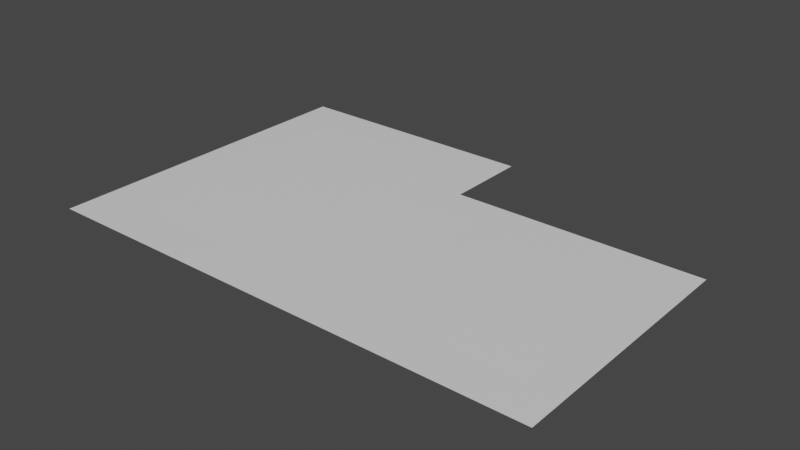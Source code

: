 # Source: base.blend  (saved by Blender 2.91.10; exported with 4.5.12 LTS)
import bpy
from mathutils import Matrix  # noqa: F401  (used for matrix-valued properties, if any)

bpy.ops.wm.read_factory_settings(use_empty=True)
scene = bpy.context.scene
scene.name = 'Scene'

# ---- collections
col_collection = bpy.data.collections.new('Collection'); scene.collection.children.link(col_collection)

# ---- materials (node trees are filled in below, after node groups)
mat_metalfloor = bpy.data.materials.new('MetalFloor')
mat_metalfloor.use_transparent_shadow = False
mat_floor1 = bpy.data.materials.new('Floor1')
mat_floor1.alpha_threshold = 0.0
mat_floor1.use_transparent_shadow = False
mat_floor1.line_color = (0.0, 0.0, 0.0, 1.0)

# ---- material node trees
mat_metalfloor.use_nodes = True; mat_metalfloor.node_tree.nodes.clear()
_N = mat_metalfloor.node_tree.nodes; _L = mat_metalfloor.node_tree.links
n0 = _N.new('ShaderNodeBsdfPrincipled'); n0.name = 'Principled BSDF'; n0.location = (10, 300)
n0.distribution = 'GGX'
n0.subsurface_method = 'BURLEY'
n0.inputs[3].default_value = 1.45
n0.inputs[27].default_value = (0.0, 0.0, 0.0, 1.0)
n0.inputs[28].default_value = 1.0
n1 = _N.new('ShaderNodeOutputMaterial'); n1.name = 'Material Output'; n1.location = (300, 300)
_L.new(n0.outputs[0], n1.inputs[0])
n1.is_active_output = True
mat_floor1.use_nodes = True; mat_floor1.node_tree.nodes.clear()
_N = mat_floor1.node_tree.nodes; _L = mat_floor1.node_tree.links
n0 = _N.new('ShaderNodeOutputMaterial'); n0.name = 'Material Output'; n0.location = (300, 300)
n1 = _N.new('ShaderNodeBsdfPrincipled'); n1.name = 'Principled BSDF'; n1.location = (10, 300)
n1.distribution = 'GGX'
n1.subsurface_method = 'BURLEY'
n1.inputs[2].default_value = 0.4
n1.inputs[3].default_value = 1.45
n1.inputs[27].default_value = (0.0, 0.0, 0.0, 1.0)
n1.inputs[28].default_value = 1.0
_L.new(n1.outputs[0], n0.inputs[0])
n0.is_active_output = True

# ---- world
world_world = bpy.data.worlds.new('World'); scene.world = world_world
world_world.use_nodes = True; world_world.node_tree.nodes.clear()
_N = world_world.node_tree.nodes; _L = world_world.node_tree.links
n0 = _N.new('ShaderNodeOutputWorld'); n0.name = 'World Output'; n0.location = (300, 300)
n1 = _N.new('ShaderNodeBackground'); n1.name = 'Background'; n1.location = (10, 300)
n1.inputs[0].default_value = (0.05088, 0.05088, 0.05088, 1.0)
_L.new(n1.outputs[0], n0.inputs[0])
n0.is_active_output = True
world_world.color = (0.05088, 0.05088, 0.05088)
world_world.use_sun_shadow = False
world_world.sun_shadow_jitter_overblur = 0.0

# ---- meshes
me_plane = bpy.data.meshes.new('Plane')
me_plane.from_pydata([(-0.7395, -0.4768, 0.0), (0.7014, -0.4768, 0.0), (-0.7395, 0.4831, 0.0), (-0.7395, 0.00318, 0.0), (-0.009921, -0.4768, 0.0), (0.7014, 0.00318, 0.0), (-0.009921, 0.4831, 0.0), (-0.009921, 0.00318, 0.0), (-0.7395, -0.2368, 0.0), (0.2574, -0.4768, 0.0), (0.7014, 0.2432, 0.0), (-0.3793, 0.4831, 0.0), (-0.7395, 0.2432, 0.0), (-0.3793, -0.4768, 0.0), (0.7014, -0.2368, 0.0), (0.4011, -0.1168, 0.0), (-0.009921, 0.2432, 0.0), (-0.009921, -0.2368, 0.0), (-0.3793, 0.00318, 0.0), (0.2574, 0.00318, 0.0), (0.2574, -0.2368, 0.0), (-0.3793, -0.2368, 0.0), (-0.3793, 0.2432, 0.0), (0.2574, 0.2432, 0.0), (-0.7395, -0.3465, 0.0), (0.6009, -0.4768, 0.0), (0.4011, -0.3462, 0.0), (-0.6054, 0.4831, 0.0), (-0.7395, 0.1232, 0.0), (-0.137, -0.4768, 0.0), (0.7014, -0.1168, 0.0), (0.4011, 0.1229, 0.0), (-0.009921, 0.3632, 0.0), (-0.009921, -0.1168, 0.0), (-0.6052, 0.00318, 0.0), (0.1176, 0.00318, 0.0), (-0.7395, -0.1168, 0.0), (0.1176, -0.4768, 0.0), (0.7014, 0.1232, 0.0), (-0.137, 0.4831, 0.0), (-0.7395, 0.3632, 0.0), (-0.6054, -0.4768, 0.0), (0.7014, -0.3465, 0.0), (0.4009, -0.4768, 0.0), (-0.009921, 0.1229, 0.0), (-0.009921, -0.3465, 0.0), (-0.137, 0.00318, 0.0), (0.6007, 0.00318, 0.0), (0.2574, -0.1168, 0.0), (0.2574, -0.3465, 0.0), (0.1176, -0.2368, 0.0), (0.6007, -0.2368, 0.0), (-0.3793, -0.1168, 0.0), (-0.3793, -0.3465, 0.0), (-0.6052, -0.2368, 0.0), (-0.137, -0.2368, 0.0), (-0.3793, 0.3629, 0.0), (-0.3793, 0.1232, 0.0), (-0.6052, 0.2432, 0.0), (-0.137, 0.2432, 0.0), (0.4009, 0.2432, 0.0), (0.2574, 0.1232, 0.0), (0.1176, 0.2432, 0.0), (0.6009, 0.2432, 0.0), (0.6007, 0.1229, 0.0), (0.1173, 0.1229, 0.0), (0.4011, -0.2368, 0.0), (-0.1372, 0.1229, 0.0), (-0.6052, 0.1232, 0.0), (-0.6052, 0.3629, 0.0), (-0.137, -0.3465, 0.0), (-0.6052, -0.3462, 0.0), (-0.6052, -0.1168, 0.0), (0.6007, -0.3462, 0.0), (0.1173, -0.3462, 0.0), (0.1173, -0.1168, 0.0), (0.6007, -0.1168, 0.0), (-0.137, -0.1168, 0.0), (-0.1372, 0.3629, 0.0), (0.4011, 0.00318, 0.0), (0.4009, -0.1168, 0.0), (0.4009, 0.00318, 0.0), (0.4009, -0.3465, 0.0), (0.4009, -0.2368, 0.0), (0.4009, 0.1232, 0.0), (0.6009, -0.3465, 0.0), (0.6009, 0.00318, 0.0), (0.6009, 0.1232, 0.0), (0.1173, 0.00318, 0.0), (0.1176, 0.1232, 0.0), (-0.009921, 0.1232, 0.0), (-0.137, 0.1232, 0.0), (-0.1372, 0.2432, 0.0), (-0.6054, 0.1232, 0.0), (-0.6054, 0.2432, 0.0), (-0.6054, 0.00318, 0.0), (-0.6054, 0.3632, 0.0), (-0.3793, 0.3632, 0.0), (-0.137, -0.3462, 0.0), (-0.3793, -0.3462, 0.0), (-0.009921, -0.3462, 0.0), (-0.6054, -0.3465, 0.0), (-0.6054, -0.2368, 0.0), (-0.6054, -0.1168, 0.0), (0.6009, -0.2368, 0.0), (0.1176, -0.3465, 0.0), (0.1173, -0.2368, 0.0), (0.1176, -0.1168, 0.0), (0.6009, -0.1168, 0.0), (-0.137, 0.3632, 0.0), (0.4011, -0.1169, -0.0002887), (0.4011, 0.003132, -0.0002887), (0.4011, -0.3465, -0.0002887), (0.4011, -0.2369, -0.0002887), (0.4011, 0.1231, -0.0002887), (-0.3791, 0.2431, -0.0002887), (-0.3791, 0.3629, -0.0002887), (0.6011, -0.3465, -0.0002887), (0.6011, 0.003132, -0.0002887), (0.6011, 0.1231, -0.0002887), (0.1177, 0.003132, -0.0002887), (0.1177, 0.1231, -0.0002887), (-0.009739, 0.1231, -0.0002887), (-0.1368, 0.1231, -0.0002887), (-0.1368, 0.2431, -0.0002887), (-0.1368, 0.003132, -0.0002887), (-0.137, 0.1229, -0.0002887), (-0.6052, 0.1231, -0.0002887), (-0.6052, 0.2431, -0.0002887), (-0.6052, 0.003132, -0.0002887), (-0.6052, 0.3631, -0.0002887), (-0.3791, 0.3631, -0.0002887), (-0.1368, -0.3463, -0.0002887), (-0.1368, -0.2369, -0.0002887), (-0.1368, -0.3465, -0.0002887), (-0.3791, -0.3465, -0.0002887), (-0.009739, -0.3465, -0.0002887), (-0.6052, -0.3465, -0.0002887), (-0.6052, -0.2369, -0.0002887), (-0.6052, -0.1169, -0.0002887), (0.6011, -0.2369, -0.0002887), (0.1177, -0.3465, -0.0002887), (0.1177, -0.2369, -0.0002887), (0.1177, -0.1169, -0.0002887), (0.6011, -0.1169, -0.0002887), (-0.1368, -0.1169, -0.0002887), (-0.1368, 0.3631, -0.0002887), (0.4013, -0.1169, -0.0002887), (0.4013, 0.003132, -0.0002887), (0.4013, -0.3463, -0.0002887), (0.4013, -0.2369, -0.0002887), (0.4013, 0.1229, -0.0002887), (0.6009, -0.3463, -0.0002887), (0.6009, 0.003132, -0.0002887), (0.6009, 0.1229, -0.0002887), (0.1175, 0.003132, -0.0002887), (0.1175, 0.1229, -0.0002887), (-0.009739, 0.1229, -0.0002887), (-0.137, 0.2431, -0.0002887), (-0.605, 0.1231, -0.0002887), (-0.605, 0.2431, -0.0002887), (-0.605, 0.003132, -0.0002887), (-0.605, 0.3629, -0.0002887), (-0.3791, -0.3463, -0.0002887), (-0.009739, -0.3463, -0.0002887), (-0.605, -0.3463, -0.0002887), (-0.605, -0.2369, -0.0002887), (-0.605, -0.1169, -0.0002887), (0.6009, -0.2369, -0.0002887), (0.1175, -0.3463, -0.0002887), (0.1175, -0.2369, -0.0002887), (0.1175, -0.1169, -0.0002887), (0.6009, -0.1169, -0.0002887), (-0.137, 0.3629, -0.0002887)], [], [(109, 32, 6, 39), (77, 33, 7, 46), (108, 30, 5, 86), (107, 48, 19, 35), (105, 49, 20, 50), (85, 42, 14, 104), (72, 52, 18, 34), (71, 99, 21, 54), (98, 100, 17, 55), (96, 97, 11, 27), (68, 57, 22, 58), (91, 90, 16, 59), (61, 84, 60, 23), (89, 61, 23, 62), (87, 38, 10, 63), (84, 87, 63, 60), (79, 47, 64, 31), (86, 5, 38, 87), (90, 89, 62, 16), (7, 88, 65, 44), (35, 19, 61, 89), (49, 82, 83, 20), (20, 83, 80, 48), (48, 80, 81, 19), (57, 67, 92, 22), (18, 46, 67, 57), (46, 7, 44, 67), (28, 93, 94, 12), (3, 95, 93, 28), (34, 18, 57, 68), (40, 96, 27, 2), (12, 94, 96, 40), (58, 22, 56, 69), (99, 98, 55, 21), (13, 29, 70, 53), (29, 4, 45, 70), (24, 101, 102, 8), (0, 41, 101, 24), (41, 13, 53, 101), (36, 103, 95, 3), (8, 102, 103, 36), (54, 21, 52, 72), (26, 73, 51, 66), (43, 25, 85, 82), (25, 1, 42, 85), (100, 74, 106, 17), (4, 37, 105, 45), (37, 9, 49, 105), (33, 75, 88, 7), (17, 106, 75, 33), (50, 20, 48, 107), (15, 76, 47, 79), (66, 51, 76, 15), (104, 14, 30, 108), (52, 77, 46, 18), (21, 55, 77, 52), (55, 17, 33, 77), (97, 109, 39, 11), (22, 92, 78, 56), (59, 16, 32, 109), (9, 43, 82, 49), (19, 81, 84, 61), (70, 45, 136, 134), (55, 77, 145, 133), (98, 99, 163, 132), (53, 70, 134, 135), (46, 77, 145, 125), (69, 56, 116, 162), (58, 69, 162, 160), (55, 98, 132, 133), (34, 68, 159, 161), (97, 96, 130, 131), (104, 108, 144, 140), (68, 58, 160, 159), (82, 85, 117, 112), (108, 86, 118, 144), (67, 44, 157, 126), (96, 94, 128, 130), (92, 67, 126, 158), (84, 81, 111, 114), (31, 64, 154, 151), (50, 107, 143, 142), (66, 15, 147, 150), (22, 56, 116, 115), (107, 35, 120, 143), (44, 65, 156, 157), (93, 95, 129, 127), (65, 88, 155, 156), (94, 93, 127, 128), (45, 105, 141, 136), (64, 47, 153, 154), (83, 82, 112, 113), (147, 148, 111, 110), (149, 150, 113, 112), (148, 151, 114, 111), (152, 149, 112, 117), (154, 153, 118, 119), (156, 155, 120, 121), (157, 156, 121, 122), (150, 147, 110, 113), (151, 154, 119, 114), (158, 126, 123, 124), (126, 157, 122, 123), (159, 160, 128, 127), (161, 159, 127, 129), (160, 162, 130, 128), (162, 116, 131, 130), (132, 163, 135, 134), (164, 132, 134, 136), (165, 166, 138, 137), (163, 165, 137, 135), (167, 161, 129, 139), (166, 167, 139, 138), (168, 152, 117, 140), (170, 169, 141, 142), (169, 164, 136, 141), (155, 171, 143, 120), (171, 170, 142, 143), (153, 172, 144, 118), (172, 168, 140, 144), (173, 158, 124, 146), (116, 173, 146, 131), (86, 87, 119, 118), (100, 98, 132, 164), (102, 101, 137, 138), (71, 54, 166, 165), (99, 71, 165, 163), (72, 34, 161, 167), (59, 109, 146, 124), (101, 53, 135, 137), (35, 89, 121, 120), (54, 72, 167, 166), (109, 97, 131, 146), (95, 103, 139, 129), (89, 90, 122, 121), (51, 73, 152, 168), (103, 102, 138, 139), (106, 74, 169, 170), (81, 80, 110, 111), (80, 83, 113, 110), (74, 100, 164, 169), (88, 75, 171, 155), (85, 104, 140, 117), (75, 106, 170, 171), (87, 84, 114, 119), (47, 76, 172, 153), (15, 79, 148, 147), (91, 59, 124, 123), (76, 51, 168, 172), (26, 66, 150, 149), (46, 67, 126, 125), (78, 92, 158, 173), (79, 31, 151, 148), (105, 50, 142, 141), (56, 78, 173, 116), (73, 26, 149, 152), (90, 91, 123, 122)])
me_plane.polygons.foreach_set('material_index', [1, 0, 1, 1, 1, 1, 0, 0, 0, 1, 0, 1, 1, 1, 1, 1, 0, 1, 1, 0, 1, 1, 1, 1, 0, 0, 0, 1, 1, 0, 1, 1, 0, 0, 1, 1, 1, 1, 1, 1, 1, 0, 0, 1, 1, 0, 1, 1, 0, 0, 1, 0, 0, 1, 0, 0, 0, 1, 0, 1, 1, 1, 1, 0, 0, 1, 0, 0, 0, 0, 0, 1, 1, 0, 1, 1, 0, 1, 0, 1, 0, 1, 0, 0, 1, 0, 1, 0, 1, 1, 0, 1, 0, 0, 0, 0, 0, 0, 0, 0, 0, 0, 0, 0, 0, 0, 0, 0, 0, 0, 0, 0, 0, 0, 0, 0, 0, 0, 0, 0, 0, 0, 1, 0, 1, 0, 0, 0, 1, 1, 1, 0, 1, 1, 1, 0, 1, 0, 1, 1, 0, 0, 1, 0, 1, 0, 0, 1, 0, 0, 0, 0, 0, 1, 0, 0, 1])
_uv = me_plane.uv_layers.new(name='UVMap')
_uv.uv.foreach_set('vector', [0.4101, 0.8749, 0.4966, 0.8749, 0.4966, 0.9999, 0.4101, 0.9999, 0.4101, 0.375, 0.4966, 0.375, 0.4966, 0.5, 0.4101, 0.5, 0.9122, 0.375, 0.9806, 0.375, 0.9806, 0.5, 0.9122, 0.5, 0.5833, 0.375, 0.6785, 0.375, 0.6785, 0.5, 0.5833, 0.5, 0.5833, 0.1358, 0.6785, 0.1358, 0.6785, 0.25, 0.5833, 0.25, 0.9122, 0.1358, 0.9806, 0.1358, 0.9806, 0.25, 0.9122, 0.25, 0.09152, 0.375, 0.2452, 0.375, 0.2452, 0.5, 0.09152, 0.5, 0.09152, 0.1361, 0.2452, 0.1361, 0.2452, 0.25, 0.09152, 0.25, 0.4101, 0.1361, 0.4966, 0.1361, 0.4966, 0.25, 0.4101, 0.25, 0.09137, 0.8749, 0.2452, 0.8749, 0.2452, 0.9999, 0.09137, 0.9999, 0.09152, 0.625, 0.2452, 0.625, 0.2452, 0.75, 0.09152, 0.75, 0.4101, 0.625, 0.4966, 0.625, 0.4966, 0.75, 0.4101, 0.75, 0.6785, 0.625, 0.7761, 0.625, 0.7761, 0.75, 0.6785, 0.75, 0.5833, 0.625, 0.6785, 0.625, 0.6785, 0.75, 0.5833, 0.75, 0.9122, 0.625, 0.9806, 0.625, 0.9806, 0.75, 0.9122, 0.75, 0.7761, 0.625, 0.9122, 0.625, 0.9122, 0.75, 0.7761, 0.75, 0.7762, 0.5, 0.9121, 0.5, 0.9121, 0.6247, 0.7762, 0.6247, 0.9122, 0.5, 0.9806, 0.5, 0.9806, 0.625, 0.9122, 0.625, 0.4966, 0.625, 0.5833, 0.625, 0.5833, 0.75, 0.4966, 0.75, 0.4966, 0.5, 0.5832, 0.5, 0.5832, 0.6247, 0.4966, 0.6247, 0.5833, 0.5, 0.6785, 0.5, 0.6785, 0.625, 0.5833, 0.625, 0.6785, 0.1358, 0.7761, 0.1358, 0.7761, 0.25, 0.6785, 0.25, 0.6785, 0.25, 0.7761, 0.25, 0.7761, 0.375, 0.6785, 0.375, 0.6785, 0.375, 0.7761, 0.375, 0.7761, 0.5, 0.6785, 0.5, 0.2452, 0.625, 0.4099, 0.6247, 0.4099, 0.75, 0.2452, 0.75, 0.2452, 0.5, 0.4101, 0.5, 0.4099, 0.6247, 0.2452, 0.625, 0.4101, 0.5, 0.4966, 0.5, 0.4966, 0.6247, 0.4099, 0.6247, 9.915e-05, 0.625, 0.09137, 0.625, 0.09137, 0.75, 9.916e-05, 0.75, 9.911e-05, 0.5, 0.09137, 0.5, 0.09137, 0.625, 9.915e-05, 0.625, 0.09152, 0.5, 0.2452, 0.5, 0.2452, 0.625, 0.09152, 0.625, 9.92e-05, 0.8749, 0.09137, 0.8749, 0.09137, 0.9999, 9.924e-05, 0.9999, 9.916e-05, 0.75, 0.09137, 0.75, 0.09137, 0.8749, 9.92e-05, 0.8749, 0.09152, 0.75, 0.2452, 0.75, 0.2452, 0.8747, 0.09152, 0.8747, 0.2452, 0.1361, 0.4101, 0.1361, 0.4101, 0.25, 0.2452, 0.25, 0.2452, 9.904e-05, 0.4101, 9.901e-05, 0.4101, 0.1358, 0.2452, 0.1358, 0.4101, 9.901e-05, 0.4966, 9.904e-05, 0.4966, 0.1358, 0.4101, 0.1358, 9.905e-05, 0.1358, 0.09137, 0.1358, 0.09137, 0.25, 9.906e-05, 0.25, 9.901e-05, 9.904e-05, 0.09137, 9.907e-05, 0.09137, 0.1358, 9.905e-05, 0.1358, 0.09137, 9.907e-05, 0.2452, 9.904e-05, 0.2452, 0.1358, 0.09137, 0.1358, 9.907e-05, 0.375, 0.09137, 0.375, 0.09137, 0.5, 9.911e-05, 0.5, 9.906e-05, 0.25, 0.09137, 0.25, 0.09137, 0.375, 9.907e-05, 0.375, 0.09152, 0.25, 0.2452, 0.25, 0.2452, 0.375, 0.09152, 0.375, 0.7762, 0.1361, 0.9121, 0.1361, 0.9121, 0.25, 0.7762, 0.25, 0.7761, 9.904e-05, 0.9122, 9.907e-05, 0.9122, 0.1358, 0.7761, 0.1358, 0.9122, 9.907e-05, 0.9806, 9.901e-05, 0.9806, 0.1358, 0.9122, 0.1358, 0.4966, 0.1361, 0.5832, 0.1361, 0.5832, 0.25, 0.4966, 0.25, 0.4966, 9.904e-05, 0.5833, 9.902e-05, 0.5833, 0.1358, 0.4966, 0.1358, 0.5833, 9.902e-05, 0.6785, 9.906e-05, 0.6785, 0.1358, 0.5833, 0.1358, 0.4966, 0.375, 0.5832, 0.375, 0.5832, 0.5, 0.4966, 0.5, 0.4966, 0.25, 0.5832, 0.25, 0.5832, 0.375, 0.4966, 0.375, 0.5833, 0.25, 0.6785, 0.25, 0.6785, 0.375, 0.5833, 0.375, 0.7762, 0.375, 0.9121, 0.375, 0.9121, 0.5, 0.7762, 0.5, 0.7762, 0.25, 0.9121, 0.25, 0.9121, 0.375, 0.7762, 0.375, 0.9122, 0.25, 0.9806, 0.25, 0.9806, 0.375, 0.9122, 0.375, 0.2452, 0.375, 0.4101, 0.375, 0.4101, 0.5, 0.2452, 0.5, 0.2452, 0.25, 0.4101, 0.25, 0.4101, 0.375, 0.2452, 0.375, 0.4101, 0.25, 0.4966, 0.25, 0.4966, 0.375, 0.4101, 0.375, 0.2452, 0.8749, 0.4101, 0.8749, 0.4101, 0.9999, 0.2452, 0.9999, 0.2452, 0.75, 0.4099, 0.75, 0.4099, 0.8747, 0.2452, 0.8747, 0.4101, 0.75, 0.4966, 0.75, 0.4966, 0.8749, 0.4101, 0.8749, 0.6785, 9.906e-05, 0.7761, 9.904e-05, 0.7761, 0.1358, 0.6785, 0.1358, 0.6785, 0.5, 0.7761, 0.5, 0.7761, 0.625, 0.6785, 0.625, 0.4101, 0.1358, 0.4966, 0.1358, 0.4966, 0.1358, 0.4101, 0.1358, 0.4101, 0.25, 0.4101, 0.375, 0.4101, 0.375, 0.4101, 0.25, 0.4101, 0.1361, 0.2452, 0.1361, 0.2452, 0.1361, 0.4101, 0.1361, 0.2452, 0.1358, 0.4101, 0.1358, 0.4101, 0.1358, 0.2452, 0.1358, 0.4101, 0.5, 0.4101, 0.375, 0.4101, 0.375, 0.4101, 0.5, 0.09152, 0.8747, 0.2452, 0.8747, 0.2452, 0.8747, 0.09152, 0.8747, 0.09152, 0.75, 0.09152, 0.8747, 0.09152, 0.8747, 0.09152, 0.75, 0.4101, 0.25, 0.4101, 0.1361, 0.4101, 0.1361, 0.4101, 0.25, 0.09152, 0.5, 0.09152, 0.625, 0.09152, 0.625, 0.09152, 0.5, 0.2452, 0.8749, 0.09137, 0.8749, 0.09137, 0.8749, 0.2452, 0.8749, 0.9122, 0.25, 0.9122, 0.375, 0.9122, 0.375, 0.9122, 0.25, 0.09152, 0.625, 0.09152, 0.75, 0.09152, 0.75, 0.09152, 0.625, 0.7761, 0.1358, 0.9122, 0.1358, 0.9122, 0.1358, 0.7761, 0.1358, 0.9122, 0.375, 0.9122, 0.5, 0.9122, 0.5, 0.9122, 0.375, 0.4099, 0.6247, 0.4966, 0.6247, 0.4966, 0.6247, 0.4099, 0.6247, 0.09137, 0.8749, 0.09137, 0.75, 0.09137, 0.75, 0.09137, 0.8749, 0.4099, 0.75, 0.4099, 0.6247, 0.4099, 0.6247, 0.4099, 0.75, 0.7761, 0.625, 0.7761, 0.5, 0.7761, 0.5, 0.7761, 0.625, 0.7762, 0.6247, 0.9121, 0.6247, 0.9121, 0.6247, 0.7762, 0.6247, 0.5833, 0.25, 0.5833, 0.375, 0.5833, 0.375, 0.5833, 0.25, 0.7762, 0.25, 0.7762, 0.375, 0.7762, 0.375, 0.7762, 0.25, 0.2452, 0.75, 0.2452, 0.8747, 0.2452, 0.8747, 0.2452, 0.75, 0.5833, 0.375, 0.5833, 0.5, 0.5833, 0.5, 0.5833, 0.375, 0.4966, 0.6247, 0.5832, 0.6247, 0.5832, 0.6247, 0.4966, 0.6247, 0.09137, 0.625, 0.09137, 0.5, 0.09137, 0.5, 0.09137, 0.625, 0.5832, 0.6247, 0.5832, 0.5, 0.5832, 0.5, 0.5832, 0.6247, 0.09137, 0.75, 0.09137, 0.625, 0.09137, 0.625, 0.09137, 0.75, 0.4966, 0.1358, 0.5833, 0.1358, 0.5833, 0.1358, 0.4966, 0.1358, 0.9121, 0.6247, 0.9121, 0.5, 0.9121, 0.5, 0.9121, 0.6247, 0.7761, 0.25, 0.7761, 0.1358, 0.7761, 0.1358, 0.7761, 0.25, 0.7762, 0.375, 0.7762, 0.5, 0.7761, 0.5, 0.7761, 0.375, 0.7762, 0.1361, 0.7762, 0.25, 0.7761, 0.25, 0.7761, 0.1358, 0.7762, 0.5, 0.7762, 0.6247, 0.7761, 0.625, 0.7761, 0.5, 0.9121, 0.1361, 0.7762, 0.1361, 0.7761, 0.1358, 0.9122, 0.1358, 0.9121, 0.6247, 0.9121, 0.5, 0.9122, 0.5, 0.9122, 0.625, 0.5832, 0.6247, 0.5832, 0.5, 0.5833, 0.5, 0.5833, 0.625, 0.4966, 0.6247, 0.5832, 0.6247, 0.5833, 0.625, 0.4966, 0.625, 0.7762, 0.25, 0.7762, 0.375, 0.7761, 0.375, 0.7761, 0.25, 0.7762, 0.6247, 0.9121, 0.6247, 0.9122, 0.625, 0.7761, 0.625, 0.4099, 0.75, 0.4099, 0.6247, 0.4101, 0.625, 0.4101, 0.75, 0.4099, 0.6247, 0.4966, 0.6247, 0.4966, 0.625, 0.4101, 0.625, 0.09152, 0.625, 0.09152, 0.75, 0.09137, 0.75, 0.09137, 0.625, 0.09152, 0.5, 0.09152, 0.625, 0.09137, 0.625, 0.09137, 0.5, 0.09152, 0.75, 0.09152, 0.8747, 0.09137, 0.8749, 0.09137, 0.75, 0.09152, 0.8747, 0.2452, 0.8747, 0.2452, 0.8749, 0.09137, 0.8749, 0.4101, 0.1361, 0.2452, 0.1361, 0.2452, 0.1358, 0.4101, 0.1358, 0.4966, 0.1361, 0.4101, 0.1361, 0.4101, 0.1358, 0.4966, 0.1358, 0.09152, 0.1361, 0.09152, 0.25, 0.09137, 0.25, 0.09137, 0.1358, 0.2452, 0.1361, 0.09152, 0.1361, 0.09137, 0.1358, 0.2452, 0.1358, 0.09152, 0.375, 0.09152, 0.5, 0.09137, 0.5, 0.09137, 0.375, 0.09152, 0.25, 0.09152, 0.375, 0.09137, 0.375, 0.09137, 0.25, 0.9121, 0.25, 0.9121, 0.1361, 0.9122, 0.1358, 0.9122, 0.25, 0.5832, 0.25, 0.5832, 0.1361, 0.5833, 0.1358, 0.5833, 0.25, 0.5832, 0.1361, 0.4966, 0.1361, 0.4966, 0.1358, 0.5833, 0.1358, 0.5832, 0.5, 0.5832, 0.375, 0.5833, 0.375, 0.5833, 0.5, 0.5832, 0.375, 0.5832, 0.25, 0.5833, 0.25, 0.5833, 0.375, 0.9121, 0.5, 0.9121, 0.375, 0.9122, 0.375, 0.9122, 0.5, 0.9121, 0.375, 0.9121, 0.25, 0.9122, 0.25, 0.9122, 0.375, 0.4099, 0.8747, 0.4099, 0.75, 0.4101, 0.75, 0.4101, 0.8749, 0.2452, 0.8747, 0.4099, 0.8747, 0.4101, 0.8749, 0.2452, 0.8749, 0.9122, 0.5, 0.9122, 0.625, 0.9122, 0.625, 0.9122, 0.5, 0.4966, 0.1361, 0.4101, 0.1361, 0.4101, 0.1361, 0.4966, 0.1361, 0.09137, 0.25, 0.09137, 0.1358, 0.09137, 0.1358, 0.09137, 0.25, 0.09152, 0.1361, 0.09152, 0.25, 0.09152, 0.25, 0.09152, 0.1361, 0.2452, 0.1361, 0.09152, 0.1361, 0.09152, 0.1361, 0.2452, 0.1361, 0.09152, 0.375, 0.09152, 0.5, 0.09152, 0.5, 0.09152, 0.375, 0.4101, 0.75, 0.4101, 0.8749, 0.4101, 0.8749, 0.4101, 0.75, 0.09137, 0.1358, 0.2452, 0.1358, 0.2452, 0.1358, 0.09137, 0.1358, 0.5833, 0.5, 0.5833, 0.625, 0.5833, 0.625, 0.5833, 0.5, 0.09152, 0.25, 0.09152, 0.375, 0.09152, 0.375, 0.09152, 0.25, 0.4101, 0.8749, 0.2452, 0.8749, 0.2452, 0.8749, 0.4101, 0.8749, 0.09137, 0.5, 0.09137, 0.375, 0.09137, 0.375, 0.09137, 0.5, 0.5833, 0.625, 0.4966, 0.625, 0.4966, 0.625, 0.5833, 0.625, 0.9121, 0.25, 0.9121, 0.1361, 0.9121, 0.1361, 0.9121, 0.25, 0.09137, 0.375, 0.09137, 0.25, 0.09137, 0.25, 0.09137, 0.375, 0.5832, 0.25, 0.5832, 0.1361, 0.5832, 0.1361, 0.5832, 0.25, 0.7761, 0.5, 0.7761, 0.375, 0.7761, 0.375, 0.7761, 0.5, 0.7761, 0.375, 0.7761, 0.25, 0.7761, 0.25, 0.7761, 0.375, 0.5832, 0.1361, 0.4966, 0.1361, 0.4966, 0.1361, 0.5832, 0.1361, 0.5832, 0.5, 0.5832, 0.375, 0.5832, 0.375, 0.5832, 0.5, 0.9122, 0.1358, 0.9122, 0.25, 0.9122, 0.25, 0.9122, 0.1358, 0.5832, 0.375, 0.5832, 0.25, 0.5832, 0.25, 0.5832, 0.375, 0.9122, 0.625, 0.7761, 0.625, 0.7761, 0.625, 0.9122, 0.625, 0.9121, 0.5, 0.9121, 0.375, 0.9121, 0.375, 0.9121, 0.5, 0.7762, 0.375, 0.7762, 0.5, 0.7762, 0.5, 0.7762, 0.375, 0.4101, 0.625, 0.4101, 0.75, 0.4101, 0.75, 0.4101, 0.625, 0.9121, 0.375, 0.9121, 0.25, 0.9121, 0.25, 0.9121, 0.375, 0.7762, 0.1361, 0.7762, 0.25, 0.7762, 0.25, 0.7762, 0.1361, 0.4101, 0.5, 0.4099, 0.6247, 0.4099, 0.6247, 0.4101, 0.5, 0.4099, 0.8747, 0.4099, 0.75, 0.4099, 0.75, 0.4099, 0.8747, 0.7762, 0.5, 0.7762, 0.6247, 0.7762, 0.6247, 0.7762, 0.5, 0.5833, 0.1358, 0.5833, 0.25, 0.5833, 0.25, 0.5833, 0.1358, 0.2452, 0.8747, 0.4099, 0.8747, 0.4099, 0.8747, 0.2452, 0.8747, 0.9121, 0.1361, 0.7762, 0.1361, 0.7762, 0.1361, 0.9121, 0.1361, 0.4966, 0.625, 0.4101, 0.625, 0.4101, 0.625, 0.4966, 0.625])
me_plane.materials.append(mat_metalfloor)
me_plane.materials.append(mat_floor1)
me_plane.use_remesh_fix_poles = True
me_plane.use_remesh_preserve_attributes = False
me_plane.use_mirror_vertex_groups = False
me_plane.update()

# ---- objects
ob_plane = bpy.data.objects.new('Plane', me_plane)

# ---- transforms, parenting, visibility, modifiers, constraints
ob_plane.location = (0.0, 0.0, 0.0)
ob_plane.lineart.crease_threshold = 0.0

# ---- collection membership
col_collection.objects.link(ob_plane)

# ---- scene / render settings (as saved in the file)
scene.frame_start = 1; scene.frame_end = 250; scene.frame_set(1)
scene.render.engine = 'BLENDER_EEVEE_NEXT'
scene.cycles.use_denoising = False
scene.cycles.samples = 128
scene.cycles.sampling_pattern = 'TABULATED_SOBOL'
scene.cycles.use_adaptive_sampling = False
scene.cycles.use_light_tree = False
scene.view_settings.view_transform = 'Filmic'
bpy.context.view_layer.update()

# ---- added for rendering (the .blend has no active camera and no usable light): camera, sun
cam_auto = bpy.data.cameras.new('AutoCamera')
cam_auto.lens = 50.0
cam_auto.sensor_width = 36.0
cam_auto.clip_end = 1000.0
ob_auto_camera = bpy.data.objects.new('AutoCamera', cam_auto)
scene.collection.objects.link(ob_auto_camera)
ob_auto_camera.location = (1.5828, -1.91908, 1.28136)
ob_auto_camera.rotation_euler = (1.09748, -7.21219e-08, 0.694738)
scene.camera = ob_auto_camera
light_auto_sun = bpy.data.lights.new('AutoSun', 'SUN')
light_auto_sun.energy = 3.0
light_auto_sun.angle = 0.0523599
ob_auto_sun = bpy.data.objects.new('AutoSun', light_auto_sun)
scene.collection.objects.link(ob_auto_sun)
ob_auto_sun.rotation_euler = (0.872665, 0.174533, 0.523599)
bpy.context.view_layer.update()
